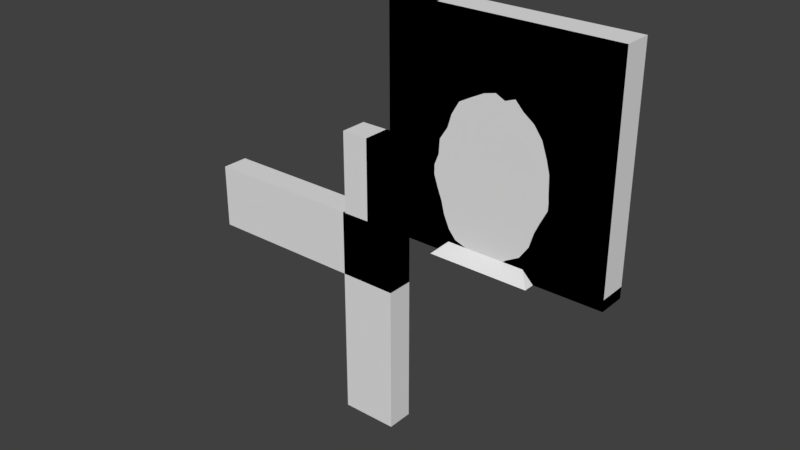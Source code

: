 # Source: zom_int_flesh_basement_wall_4m_hole.blend  (saved by Blender 2.79.0; exported with 4.5.12 LTS)
import bpy
from mathutils import Matrix  # noqa: F401  (used for matrix-valued properties, if any)

bpy.ops.wm.read_factory_settings(use_empty=True)
scene = bpy.context.scene
scene.name = 'Scene'

# ---- collections
col_collection_1 = bpy.data.collections.new('Collection 1'); scene.collection.children.link(col_collection_1)

# ---- materials (node trees are filled in below, after node groups)
mat_mtl_concrete = bpy.data.materials.new('mtl_concrete')
mat_mtl_concrete.alpha_threshold = 0.0
mat_mtl_concrete.use_transparent_shadow = False
mat_mtl_concrete.roughness = 0.5
mat_mtl_heavybeam = bpy.data.materials.new('mtl_heavybeam')
mat_mtl_heavybeam.alpha_threshold = 0.0
mat_mtl_heavybeam.use_transparent_shadow = False
mat_mtl_heavybeam.roughness = 0.5
mat_mtl_cobble = bpy.data.materials.new('mtl_cobble')
mat_mtl_cobble.alpha_threshold = 0.0
mat_mtl_cobble.use_transparent_shadow = False
mat_mtl_cobble.roughness = 0.5

# ---- material node trees

# ---- world
world_world = bpy.data.worlds.new('World'); scene.world = world_world
world_world.color = (0.05088, 0.05088, 0.05088)
world_world.use_sun_shadow = False
world_world.sun_shadow_jitter_overblur = 0.0
world_world.cycles.sampling_method = 'MANUAL'

# ---- meshes
me_c_beam_002 = bpy.data.meshes.new('c_beam_002')
me_c_beam_002.from_pydata([(2.235e-08, 3.725e-08, 0.0), (2.235e-08, 3.725e-08, 4.0), (2.235e-08, 0.2, 0.0), (2.235e-08, 0.2, 4.0), (0.1, 3.725e-08, 0.0), (0.1, 3.725e-08, 4.0), (0.1, 0.2, 0.0), (0.1, 0.2, 4.0)], [], [(0, 1, 3, 2), (2, 3, 7, 6), (6, 7, 5, 4), (4, 5, 1, 0), (2, 6, 4, 0), (7, 3, 1, 5)])
me_c_beam_002.use_remesh_preserve_volume = False
me_c_beam_002.use_remesh_preserve_attributes = False
me_c_beam_002.use_mirror_vertex_groups = False
me_c_beam_002.update()
me_c_beam_001 = bpy.data.meshes.new('c_beam_001')
me_c_beam_001.from_pydata([(2.235e-08, 3.725e-08, 0.0), (2.235e-08, 3.725e-08, 4.0), (2.235e-08, 0.2, 0.0), (2.235e-08, 0.2, 4.0), (0.09, 3.725e-08, 0.0), (0.09, 3.725e-08, 4.0), (0.09, 0.2, 0.0), (0.09, 0.2, 4.0)], [], [(0, 1, 3, 2), (2, 3, 7, 6), (6, 7, 5, 4), (4, 5, 1, 0), (2, 6, 4, 0), (7, 3, 1, 5)])
me_c_beam_001.use_remesh_preserve_volume = False
me_c_beam_001.use_remesh_preserve_attributes = False
me_c_beam_001.use_mirror_vertex_groups = False
me_c_beam_001.update()
me_c_ramp = bpy.data.meshes.new('c_ramp')
me_c_ramp.from_pydata([(1.0, -0.2, 1.192e-07), (1.2, 0.0, 0.2), (1.0, 0.7, 1.192e-07), (1.2, 0.5, 0.2), (2.8, -0.2, 1.192e-07), (2.6, 0.0, 0.2), (2.8, 0.7, 1.192e-07), (2.6, 0.5, 0.2)], [], [(0, 1, 3, 2), (2, 3, 7, 6), (6, 7, 5, 4), (4, 5, 1, 0), (2, 6, 4, 0), (7, 3, 1, 5)])
me_c_ramp.use_remesh_preserve_volume = False
me_c_ramp.use_remesh_preserve_attributes = False
me_c_ramp.use_mirror_vertex_groups = False
me_c_ramp.update()
me_c_box_008 = bpy.data.meshes.new('c_box_008')
me_c_box_008.from_pydata([(2.98e-08, 0.0, 3.725e-08), (2.98e-08, 0.0, 1.5), (2.98e-08, 0.5, 3.725e-08), (2.98e-08, 0.5, 1.5), (0.5, 0.0, 3.725e-08), (0.5, 0.0, 1.5), (0.5, 0.5, 3.725e-08), (0.5, 0.5, 1.5)], [], [(0, 1, 3, 2), (2, 3, 7, 6), (6, 7, 5, 4), (4, 5, 1, 0), (2, 6, 4, 0), (7, 3, 1, 5)])
me_c_box_008.use_remesh_preserve_volume = False
me_c_box_008.use_remesh_preserve_attributes = False
me_c_box_008.use_mirror_vertex_groups = False
me_c_box_008.update()
me_c_box_007 = bpy.data.meshes.new('c_box_007')
me_c_box_007.from_pydata([(-1.0, 0.0, 3.725e-08), (-1.0, 0.0, 1.5), (-1.0, 0.5, 3.725e-08), (-1.0, 0.5, 1.5), (0.0, 0.0, 3.725e-08), (0.0, 0.0, 1.5), (0.0, 0.5, 3.725e-08), (0.0, 0.5, 1.5)], [], [(0, 1, 3, 2), (2, 3, 7, 6), (6, 7, 5, 4), (4, 5, 1, 0), (2, 6, 4, 0), (7, 3, 1, 5)])
me_c_box_007.use_remesh_preserve_volume = False
me_c_box_007.use_remesh_preserve_attributes = False
me_c_box_007.use_mirror_vertex_groups = False
me_c_box_007.update()
me_c_box_006 = bpy.data.meshes.new('c_box_006')
me_c_box_006.from_pydata([(-0.5, 0.0, 3.725e-08), (-0.5, 0.0, 1.5), (-0.5, 0.5, 3.725e-08), (-0.5, 0.5, 1.5), (0.0, 0.0, 3.725e-08), (0.0, 0.0, 1.5), (0.0, 0.5, 3.725e-08), (0.0, 0.5, 1.5)], [], [(0, 1, 3, 2), (2, 3, 7, 6), (6, 7, 5, 4), (4, 5, 1, 0), (2, 6, 4, 0), (7, 3, 1, 5)])
me_c_box_006.use_remesh_preserve_volume = False
me_c_box_006.use_remesh_preserve_attributes = False
me_c_box_006.use_mirror_vertex_groups = False
me_c_box_006.update()
me_c_box_005 = bpy.data.meshes.new('c_box_005')
me_c_box_005.from_pydata([(2.235e-08, 0.0, 3.725e-08), (2.235e-08, 0.0, 1.5), (2.235e-08, 0.5, 3.725e-08), (2.235e-08, 0.5, 1.5), (0.5, 0.0, 3.725e-08), (0.5, 0.0, 1.5), (0.5, 0.5, 3.725e-08), (0.5, 0.5, 1.5)], [], [(0, 1, 3, 2), (2, 3, 7, 6), (6, 7, 5, 4), (4, 5, 1, 0), (2, 6, 4, 0), (7, 3, 1, 5)])
me_c_box_005.use_remesh_preserve_volume = False
me_c_box_005.use_remesh_preserve_attributes = False
me_c_box_005.use_mirror_vertex_groups = False
me_c_box_005.update()
me_c_box_002 = bpy.data.meshes.new('c_box_002')
me_c_box_002.from_pydata([(0.0, 0.0, 1.192e-07), (0.0, 0.0, 0.2), (0.0, 0.5, 1.192e-07), (0.0, 0.5, 0.2), (4.0, 0.0, 1.192e-07), (4.0, 0.0, 0.2), (4.0, 0.5, 1.192e-07), (4.0, 0.5, 0.2)], [], [(0, 1, 3, 2), (2, 3, 7, 6), (6, 7, 5, 4), (4, 5, 1, 0), (2, 6, 4, 0), (7, 3, 1, 5)])
me_c_box_002.use_remesh_preserve_volume = False
me_c_box_002.use_remesh_preserve_attributes = False
me_c_box_002.use_mirror_vertex_groups = False
me_c_box_002.update()
me_c_box_003 = bpy.data.meshes.new('c_box_003')
me_c_box_003.from_pydata([(-4.0, 0.0, -1.2), (-4.0, 0.0, 0.0), (-4.0, 0.5, -1.2), (-4.0, 0.5, 0.0), (-1.788e-07, 0.0, -1.2), (-1.788e-07, 0.0, 0.0), (-1.788e-07, 0.5, -1.2), (-1.788e-07, 0.5, 0.0)], [], [(0, 1, 3, 2), (2, 3, 7, 6), (6, 7, 5, 4), (4, 5, 1, 0), (2, 6, 4, 0), (7, 3, 1, 5)])
me_c_box_003.use_remesh_preserve_volume = False
me_c_box_003.use_remesh_preserve_attributes = False
me_c_box_003.use_mirror_vertex_groups = False
me_c_box_003.update()
me_c_box_004 = bpy.data.meshes.new('c_box_004')
me_c_box_004.from_pydata([(-1.05, 0.0, -4.0), (-1.05, 0.0, 9.686e-08), (-1.05, 0.5, -4.0), (-1.05, 0.5, 9.686e-08), (-1.788e-07, 0.0, -4.0), (-1.788e-07, 0.0, 9.686e-08), (-1.788e-07, 0.5, -4.0), (-1.788e-07, 0.5, 9.686e-08)], [], [(0, 1, 3, 2), (2, 3, 7, 6), (6, 7, 5, 4), (4, 5, 1, 0), (2, 6, 4, 0), (7, 3, 1, 5)])
me_c_box_004.use_remesh_preserve_volume = False
me_c_box_004.use_remesh_preserve_attributes = False
me_c_box_004.use_mirror_vertex_groups = False
me_c_box_004.update()
me_c_box_001 = bpy.data.meshes.new('c_box_001')
me_c_box_001.from_pydata([(2.235e-08, 0.0, 3.725e-08), (2.235e-08, 0.0, 4.0), (2.235e-08, 0.5, 3.725e-08), (2.235e-08, 0.5, 4.0), (0.9, 0.0, 3.725e-08), (0.9, 0.0, 4.0), (0.9, 0.5, 3.725e-08), (0.9, 0.5, 4.0)], [], [(0, 1, 3, 2), (2, 3, 7, 6), (6, 7, 5, 4), (4, 5, 1, 0), (2, 6, 4, 0), (7, 3, 1, 5)])
me_c_box_001.use_remesh_preserve_volume = False
me_c_box_001.use_remesh_preserve_attributes = False
me_c_box_001.use_mirror_vertex_groups = False
me_c_box_001.update()
me_g_wall_concrete = bpy.data.meshes.new('g_wall_concrete')
me_g_wall_concrete.from_pydata([(1.065, 0.01999, 0.8765), (0.9888, 0.02, 1.074), (1.796, 0.01998, 0.1795), (1.562, 0.01998, 0.2113), (2.957, 0.01997, 1.419), (2.951, 0.01997, 1.296), (2.841, 0.1341, 1.165), (1.344, 0.02, 0.2868), (1.223, 0.02, 0.43), (1.123, 0.01998, 0.6553), (2.947, 0.01997, 1.574), (0.9946, 0.01999, 1.621), (0.8916, 0.02, 1.364), (1.908, 0.01997, 0.0932), (2.286, 0.01998, 0.2627), (2.156, 0.01997, 0.1587), (2.667, 0.01997, 0.6103), (2.748, 0.01995, 0.8742), (2.512, 0.01995, 0.3878), (1.153, 0.02001, 2.105), (2.938, 0.01997, 1.857), (2.881, 0.01997, 2.074), (1.014, 0.02, 1.887), (1.225, 0.02001, 2.341), (2.787, 0.01997, 2.343), (2.642, 0.01997, 2.541), (1.354, 0.02002, 2.559), (1.543, 0.02002, 2.664), (2.454, 0.01995, 2.678), (1.787, 0.02002, 2.788), (1.983, 0.02003, 2.837), (2.319, 0.01996, 2.82), (2.147, 0.02, 2.76), (1.055, 0.48, 0.8526), (0.9939, 0.48, 1.063), (1.791, 0.48, 0.1692), (1.556, 0.48, 0.1981), (2.952, 0.48, 1.496), (2.942, 0.48, 1.285), (2.845, 0.3659, 1.175), (1.357, 0.48, 0.2846), (1.22, 0.48, 0.4193), (1.138, 0.48, 0.6721), (2.946, 0.48, 1.601), (0.9807, 0.48, 1.625), (0.891, 0.48, 1.38), (1.918, 0.48, 0.1054), (2.3, 0.48, 0.2688), (2.146, 0.48, 0.1649), (2.66, 0.48, 0.617), (2.77, 0.48, 0.8748), (2.525, 0.48, 0.365), (1.147, 0.48, 2.095), (2.936, 0.48, 1.861), (2.88, 0.48, 2.047), (1.021, 0.48, 1.864), (1.233, 0.48, 2.385), (2.79, 0.48, 2.332), (2.635, 0.48, 2.543), (1.364, 0.48, 2.548), (1.547, 0.48, 2.673), (2.457, 0.48, 2.698), (1.77, 0.48, 2.767), (1.987, 0.48, 2.835), (2.335, 0.48, 2.784), (2.15, 0.48, 2.788), (2.828, 0.01997, 1.052), (2.83, 0.48, 1.071)], [], [(50, 17, 66, 67), (37, 4, 10, 43), (34, 1, 0, 33), (45, 12, 1, 34), (44, 11, 12, 45), (35, 2, 13, 46), (36, 3, 2, 35), (46, 13, 15, 48), (47, 14, 18, 51), (53, 20, 21, 54), (21, 24, 57, 54), (58, 25, 28, 61), (61, 28, 31, 64), (30, 29, 62, 63), (64, 31, 32, 65), (65, 32, 30, 63), (62, 29, 27, 60), (60, 27, 26, 59), (24, 25, 58, 57), (59, 26, 23, 56), (22, 11, 44, 55), (39, 5, 38), (41, 8, 7, 40), (42, 9, 8, 41), (52, 19, 22, 55), (56, 23, 19, 52), (49, 16, 17, 50), (51, 18, 16, 49), (48, 15, 14, 47), (40, 7, 3, 36), (38, 5, 4, 37), (10, 20, 53, 43), (33, 0, 9, 42), (39, 38, 67), (6, 67, 66), (39, 6, 5), (6, 66, 5), (6, 39, 67)])
_uv = me_g_wall_concrete.uv_layers.new(name='UVMap')
_uv.uv.foreach_set('vector', [0.74, 0.9374, 0.51, 0.9371, 0.51, 1.026, 0.74, 1.036, 0.74, 0.2482, 0.51, 0.2094, 0.51, 0.2869, 0.74, 0.3003, 0.74, 0.03141, 0.51, 0.03678, 0.51, -0.06174, 0.74, -0.07371, 0.74, 0.1898, 0.51, 0.1821, 0.51, 0.03678, 0.74, 0.03141, 0.74, 0.3125, 0.51, 0.3105, 0.51, 0.1821, 0.74, 0.1898, 0.3955, 0.74, 0.398, 0.51, 0.4538, 0.51, 0.459, 0.74, 0.2782, 0.74, 0.2812, 0.51, 0.398, 0.51, 0.3955, 0.74, 0.459, 0.74, 0.4538, 0.51, 0.578, 0.51, 0.5729, 0.74, 0.6499, 0.74, 0.6428, 0.51, 0.7559, 0.51, 0.7624, 0.74, 0.74, 0.4305, 0.51, 0.4285, 0.51, 0.5369, 0.74, 0.5233, 0.51, 0.5369, 0.51, 0.6715, 0.74, 0.6662, 0.74, 0.5233, 0.8177, 0.74, 0.8209, 0.51, 0.727, 0.51, 0.7284, 0.74, 0.7284, 0.74, 0.727, 0.51, 0.6595, 0.51, 0.6674, 0.74, 0.4913, 0.51, 0.3933, 0.51, 0.385, 0.74, 0.4936, 0.74, 0.6674, 0.74, 0.6595, 0.51, 0.5736, 0.51, 0.5749, 0.74, 0.5749, 0.74, 0.5736, 0.51, 0.4913, 0.51, 0.4936, 0.74, 0.385, 0.74, 0.3933, 0.51, 0.2713, 0.51, 0.2734, 0.74, 0.2734, 0.74, 0.2713, 0.51, 0.1771, 0.51, 0.182, 0.74, 0.51, 0.6715, 0.51, 0.7704, 0.74, 0.7714, 0.74, 0.6662, 0.74, 0.7739, 0.51, 0.7793, 0.51, 0.6704, 0.74, 0.6925, 0.51, 0.4435, 0.51, 0.3105, 0.74, 0.3125, 0.74, 0.4319, 0.6829, 0.08773, 0.51, 0.148, 0.74, 0.1423, 0.74, 0.7097, 0.51, 0.715, 0.51, 0.6434, 0.74, 0.6423, 0.74, 0.836, 0.51, 0.8276, 0.51, 0.715, 0.74, 0.7097, 0.74, 0.5473, 0.51, 0.5526, 0.51, 0.4435, 0.74, 0.4319, 0.74, 0.6925, 0.51, 0.6704, 0.51, 0.5526, 0.74, 0.5473, 0.74, 0.8085, 0.51, 0.8052, 0.51, 0.9371, 0.74, 0.9374, 0.74, 0.6825, 0.51, 0.6939, 0.51, 0.8052, 0.74, 0.8085, 0.5729, 0.74, 0.578, 0.51, 0.6428, 0.51, 0.6499, 0.74, 0.1784, 0.74, 0.172, 0.51, 0.2812, 0.51, 0.2782, 0.74, 0.74, 0.1423, 0.51, 0.148, 0.51, 0.2094, 0.74, 0.2482, 0.51, 0.2869, 0.51, 0.4285, 0.74, 0.4305, 0.74, 0.3003, 0.74, 0.9263, 0.51, 0.9383, 0.51, 0.8276, 0.74, 0.836, 0.6829, 0.08773, 0.74, 0.1423, 0.74, 0.03573, 0.5671, 0.08274, 0.74, 0.03573, 0.51, 0.02591, 0.6829, 0.08773, 0.5671, 0.08274, 0.51, 0.148, 0.5671, 0.08274, 0.51, 0.02591, 0.51, 0.148, 0.5671, 0.08274, 0.6829, 0.08773, 0.74, 0.03573])
me_g_wall_concrete.materials.append(mat_mtl_concrete)
me_g_wall_concrete.use_remesh_preserve_volume = False
me_g_wall_concrete.use_remesh_preserve_attributes = False
me_g_wall_concrete.use_mirror_vertex_groups = False
me_g_wall_concrete.update()
me_co_culling = bpy.data.meshes.new('co_culling')
me_co_culling.from_pydata([(2.235e-08, 0.0, 3.725e-08), (2.235e-08, 0.0, 4.0), (2.235e-08, 0.5, 3.725e-08), (2.235e-08, 0.5, 4.0), (4.0, 0.0, 3.725e-08), (4.0, 0.0, 4.0), (4.0, 0.5, 3.725e-08), (4.0, 0.5, 4.0)], [], [(0, 1, 3, 2), (2, 3, 7, 6), (6, 7, 5, 4), (4, 5, 1, 0), (2, 6, 4, 0), (7, 3, 1, 5)])
me_co_culling.use_remesh_preserve_volume = False
me_co_culling.use_remesh_preserve_attributes = False
me_co_culling.use_mirror_vertex_groups = False
me_co_culling.update()
me_g_beams = bpy.data.meshes.new('g_beams')
me_g_beams.from_pydata([(0.89, 0.35, 2.2), (0.99, 0.35, 0.6), (0.99, 0.35, 2.2), (0.89, 0.35, 0.6), (0.89, 0.15, 2.2), (0.99, 0.15, 0.6), (0.99, 0.15, 2.2), (0.89, 0.15, 0.6), (0.99, 0.15, 2.2), (0.99, 0.35, 0.6), (0.99, 0.35, 2.2), (0.99, 0.15, 0.6), (2.85, 0.35, 2.5), (2.85, 0.35, 2.5), (2.95, 0.35, 0.9), (2.95, 0.35, 2.5), (2.85, 0.35, 0.9), (2.85, 0.15, 2.5), (2.85, 0.35, 0.9), (2.85, 0.15, 2.5), (2.95, 0.15, 0.9), (2.95, 0.15, 2.5), (2.85, 0.15, 0.9), (2.95, 0.15, 2.5), (2.95, 0.35, 0.9), (2.95, 0.35, 2.5), (2.95, 0.15, 0.9), (2.85, 0.15, 0.9), (2.25, 0.15, 0.2773), (2.35, 0.15, 0.3621), (1.502, 0.35, 0.2642), (2.25, 0.35, 0.2773), (1.48, 0.35, 0.2541), (2.35, 0.35, 0.3621), (1.502, 0.15, 0.2642), (2.35, 0.35, 0.3621), (1.48, 0.15, 0.2541), (2.35, 0.15, 0.3621), (1.502, 0.35, 0.2642), (2.25, 0.35, 0.2773), (1.502, 0.15, 0.2642), (2.25, 0.15, 0.2773), (1.55, 0.35, 0.2284), (1.55, 0.15, 0.2284), (1.55, 0.15, 0.2284), (1.55, 0.15, 0.2284), (1.45, 0.15, 0.3081), (1.45, 0.35, 0.3081), (1.55, 0.35, 0.2284), (1.55, 0.35, 0.2284), (1.45, 0.15, 0.3081), (1.45, 0.35, 0.3081), (2.29, 0.35, 0.3), (2.29, 0.15, 0.3), (1.48, 0.15, 0.2541), (1.502, 0.15, 0.2642), (1.48, 0.35, 0.2541), (1.502, 0.35, 0.2642), (1.45, 0.15, 0.3081), (1.45, 0.35, 0.3081), (1.48, 0.15, 0.2541), (1.48, 0.35, 0.2541), (2.35, 0.35, 0.3621), (2.35, 0.15, 0.3621), (2.29, 0.35, 0.3), (2.29, 0.15, 0.3), (2.25, 0.15, 0.2773), (2.25, 0.35, 0.2773), (2.29, 0.35, 0.3), (2.29, 0.15, 0.3), (1.55, 0.15, 0.08934), (2.35, 0.35, 0.08934), (1.45, 0.15, 0.08934), (1.45, 0.15, 0.08934), (2.25, 0.15, 0.08934), (2.35, 0.15, 0.08934), (1.45, 0.35, 0.08934), (2.35, 0.35, 0.08934), (1.55, 0.15, 0.08934), (1.55, 0.35, 0.08934), (2.25, 0.35, 0.08934), (1.45, 0.35, 0.08934), (2.25, 0.35, 0.08934), (2.25, 0.15, 0.08934), (1.55, 0.35, 0.08934), (2.35, 0.15, 0.08934), (1.55, 0.15, 2.574), (1.45, 0.15, 2.489), (2.298, 0.35, 2.687), (1.55, 0.35, 2.574), (2.32, 0.35, 2.697), (1.45, 0.35, 2.489), (2.298, 0.15, 2.687), (1.45, 0.35, 2.489), (2.32, 0.15, 2.697), (1.45, 0.15, 2.489), (2.298, 0.35, 2.687), (1.55, 0.35, 2.574), (2.298, 0.15, 2.687), (1.55, 0.15, 2.574), (2.25, 0.35, 2.723), (2.25, 0.15, 2.723), (2.25, 0.15, 2.723), (2.25, 0.15, 2.723), (2.35, 0.15, 2.643), (2.35, 0.35, 2.643), (2.25, 0.35, 2.723), (2.25, 0.35, 2.723), (2.35, 0.15, 2.643), (2.35, 0.35, 2.643), (1.51, 0.35, 2.551), (1.51, 0.15, 2.551), (2.32, 0.15, 2.697), (2.298, 0.15, 2.687), (2.32, 0.35, 2.697), (2.298, 0.35, 2.687), (2.35, 0.15, 2.643), (2.35, 0.35, 2.643), (2.32, 0.15, 2.697), (2.32, 0.35, 2.697), (1.45, 0.35, 2.489), (1.45, 0.15, 2.489), (1.51, 0.35, 2.551), (1.51, 0.15, 2.551), (1.55, 0.15, 2.574), (1.55, 0.35, 2.574), (1.51, 0.35, 2.551), (1.51, 0.15, 2.551), (2.25, 0.15, 2.862), (1.45, 0.35, 2.762), (2.35, 0.15, 2.862), (2.35, 0.15, 2.862), (1.55, 0.15, 2.762), (1.45, 0.15, 2.762), (2.35, 0.35, 2.862), (1.45, 0.35, 2.762), (2.25, 0.15, 2.862), (2.25, 0.35, 2.862), (1.55, 0.35, 2.762), (2.35, 0.35, 2.862), (1.55, 0.35, 2.762), (1.55, 0.15, 2.762), (2.25, 0.35, 2.862), (1.45, 0.15, 2.762)], [], [(3, 0, 2, 1), (7, 5, 6, 4), (9, 10, 8, 11), (16, 27, 17, 13), (18, 12, 15, 14), (22, 20, 21, 19), (24, 25, 23, 26), (37, 53, 28, 74, 75), (31, 52, 33, 77, 82), (35, 29, 85, 71), (50, 51, 76, 73), (61, 59, 58, 60), (42, 38, 40, 43), (32, 36, 34, 30), (47, 56, 57, 48, 79, 81), (49, 45, 78, 84), (44, 55, 54, 46, 72, 70), (62, 64, 65, 63), (41, 39, 80, 83), (69, 68, 67, 66), (95, 111, 86, 132, 133), (89, 110, 91, 135, 140), (93, 87, 143, 129), (108, 109, 134, 131), (119, 117, 116, 118), (100, 96, 98, 101), (90, 94, 92, 88), (105, 114, 115, 106, 137, 139), (107, 103, 136, 142), (102, 113, 112, 104, 130, 128), (120, 122, 123, 121), (99, 97, 138, 141), (127, 126, 125, 124)])
_uv = me_g_beams.uv_layers.new(name='UVMap')
_uv.uv.foreach_set('vector', [0.625, 0.0, 0.625, 1.0, 0.5, 1.0, 0.5, 0.0, 0.125, 0.0, 0.25, 0.0, 0.25, 1.0, 0.125, 1.0, 0.5, 0.0, 0.5, 1.0, 0.25, 1.0, 0.25, 0.0, 0.0, 0.0, 0.2461, 0.0, 0.2461, 0.7207, 0.0, 0.7207, 0.125, 0.0, 0.125, 0.7207, 0.0, 0.7207, 0.0, 0.0, 0.0, 0.0, 0.125, 0.0, 0.125, 0.7207, 0.0, 0.7207, 0.2461, 0.0, 0.2461, 0.7207, 0.0, 0.7207, 0.0, 0.0, 1.0, 0.3418, 0.8477, 0.2637, 0.75, 0.2344, 0.75, 0.0, 1.0, 0.0, 0.5, 0.2344, 0.4023, 0.2637, 0.25, 0.3418, 0.25, 0.0, 0.5, 0.0, 0.4961, 0.375, 0.25, 0.375, 0.25, 0.0, 0.4961, 0.0, 0.25, 0.1367, 0.0, 0.1367, 0.0, 0.0, 0.25, 0.0, 1.0, 0.05469, 1.0, 0.09375, 0.75, 0.09375, 0.75, 0.05469, 1.0, 0.09375, 1.0, 0.1309, 0.75, 0.1309, 0.75, 0.09375, 1.0, 0.1738, 0.75, 0.1738, 0.75, 0.1582, 1.0, 0.1582, 0.75, 0.2734, 0.6758, 0.2051, 0.6211, 0.2188, 0.5, 0.1738, 0.5, 0.0, 0.75, 0.0, 0.25, 0.08594, 0.0, 0.08594, 0.0, 0.0, 0.25, 0.0, 1.0, 0.1738, 0.8789, 0.2188, 0.8242, 0.2051, 0.75, 0.2734, 0.75, 0.0, 1.0, 0.0, 1.0, 0.0, 1.0, 0.05469, 0.75, 0.05469, 0.75, 0.0, 0.25, 0.375, 0.25, 0.0, 0.4961, 0.0, 0.4961, 0.375, 0.75, 0.1309, 1.0, 0.1309, 1.0, 0.1582, 0.75, 0.1582, 1.0, 0.3418, 0.8477, 0.2637, 0.75, 0.2344, 0.75, 0.0, 1.0, 0.0, 0.5, 0.2344, 0.4023, 0.2637, 0.25, 0.3418, 0.25, 0.0, 0.5, 0.0, 0.4961, 0.375, 0.25, 0.375, 0.25, 0.0, 0.4961, 0.0, 0.25, 0.1367, 0.0, 0.1367, 0.0, 0.0, 0.25, 0.0, 1.0, 0.05469, 1.0, 0.09375, 0.75, 0.09375, 0.75, 0.05469, 1.0, 0.09375, 1.0, 0.1309, 0.75, 0.1309, 0.75, 0.09375, 1.0, 0.1738, 0.75, 0.1738, 0.75, 0.1582, 1.0, 0.1582, 0.75, 0.2734, 0.6758, 0.2051, 0.6211, 0.2188, 0.5, 0.1738, 0.5, 0.0, 0.75, 0.0, 0.25, 0.08594, 0.0, 0.08594, 0.0, 0.0, 0.25, 0.0, 1.0, 0.1738, 0.8789, 0.2188, 0.8242, 0.2051, 0.75, 0.2734, 0.75, 0.0, 1.0, 0.0, 1.0, 0.0, 1.0, 0.05469, 0.75, 0.05469, 0.75, 0.0, 0.25, 0.375, 0.25, 0.0, 0.4961, 0.0, 0.4961, 0.375, 0.75, 0.1309, 1.0, 0.1309, 1.0, 0.1582, 0.75, 0.1582])
me_g_beams.materials.append(mat_mtl_heavybeam)
me_g_beams.use_remesh_preserve_volume = False
me_g_beams.use_remesh_preserve_attributes = False
me_g_beams.use_mirror_vertex_groups = False
me_g_beams.update()
me_g_wall_cobble = bpy.data.meshes.new('g_wall_cobble')
me_g_wall_cobble.from_pydata([(0.0, 0.0, 4.0), (4.0, 0.0, 4.0), (4.0, 0.0, 0.0), (0.0, 0.0, 0.0), (0.0, 0.5, 4.0), (4.0, 0.5, 4.0), (4.0, 0.5, 0.0), (0.0, 0.5, 0.0), (1.065, 0.01999, 0.8765), (1.047, 0.0, 0.8714), (0.9888, 0.02, 1.074), (0.9698, 0.0, 1.067), (1.796, 0.01998, 0.1795), (1.788, 0.0, 0.1609), (1.562, 0.01998, 0.2113), (1.558, 0.0, 0.1924), (2.978, 0.0, 1.41), (2.957, 0.01997, 1.419), (2.951, 0.01997, 1.296), (2.972, 0.0, 1.293), (2.846, 0.0, 1.042), (1.344, 0.02, 0.2868), (1.332, 0.0, 0.2697), (1.206, 0.0, 0.4197), (1.223, 0.02, 0.43), (1.103, 0.0, 0.6479), (1.123, 0.01998, 0.6553), (2.967, 0.0, 1.574), (2.947, 0.01997, 1.574), (0.9946, 0.01999, 1.621), (0.9761, 0.0, 1.634), (0.869, 0.0, 1.368), (0.8916, 0.02, 1.364), (1.903, 0.0, 0.07079), (1.908, 0.01997, 0.0932), (2.286, 0.01998, 0.2627), (2.296, 0.0, 0.2458), (2.166, 0.0, 0.1402), (2.156, 0.01997, 0.1587), (2.667, 0.01997, 0.6103), (2.685, 0.0, 0.6012), (2.766, 0.0, 0.8671), (2.748, 0.01995, 0.8742), (2.525, 0.0, 0.3735), (2.512, 0.01995, 0.3878), (1.153, 0.02001, 2.105), (1.135, 0.0, 2.114), (2.958, 0.0, 1.86), (2.938, 0.01997, 1.857), (2.9, 0.0, 2.081), (2.881, 0.01997, 2.074), (0.9938, 0.0, 1.894), (1.014, 0.02, 1.887), (1.225, 0.02001, 2.341), (1.206, 0.0, 2.347), (2.805, 0.0, 2.353), (2.787, 0.01997, 2.343), (2.656, 0.0, 2.555), (2.642, 0.01997, 2.541), (1.354, 0.02002, 2.559), (1.339, 0.0, 2.574), (1.543, 0.02002, 2.664), (1.533, 0.0, 2.681), (2.467, 0.0, 2.693), (2.454, 0.01995, 2.678), (1.787, 0.02002, 2.788), (1.78, 0.0, 2.808), (1.983, 0.02003, 2.837), (1.984, 0.0, 2.859), (2.324, 0.0, 2.845), (2.319, 0.01996, 2.82), (2.148, 0.0, 2.78), (2.147, 0.02, 2.76), (1.035, 0.5, 0.8445), (1.055, 0.48, 0.8526), (0.975, 0.5, 1.057), (0.9939, 0.48, 1.063), (1.785, 0.5, 0.1493), (1.791, 0.48, 0.1692), (1.551, 0.5, 0.1781), (1.556, 0.48, 0.1981), (2.952, 0.48, 1.496), (2.974, 0.5, 1.479), (2.964, 0.5, 1.284), (2.942, 0.48, 1.285), (2.849, 0.5, 1.065), (1.346, 0.5, 0.2676), (1.357, 0.48, 0.2846), (1.22, 0.48, 0.4193), (1.203, 0.5, 0.408), (1.138, 0.48, 0.6721), (1.121, 0.5, 0.6655), (2.946, 0.48, 1.601), (2.965, 0.5, 1.602), (0.9633, 0.5, 1.646), (0.9807, 0.48, 1.625), (0.891, 0.48, 1.38), (0.8684, 0.5, 1.385), (1.918, 0.48, 0.1054), (1.916, 0.5, 0.08475), (2.31, 0.5, 0.2513), (2.3, 0.48, 0.2688), (2.146, 0.48, 0.1649), (2.154, 0.5, 0.1467), (2.678, 0.5, 0.6086), (2.66, 0.48, 0.617), (2.77, 0.48, 0.8748), (2.79, 0.5, 0.868), (2.525, 0.48, 0.365), (2.54, 0.5, 0.3484), (1.128, 0.5, 2.102), (1.147, 0.48, 2.095), (2.955, 0.5, 1.865), (2.936, 0.48, 1.861), (2.88, 0.48, 2.047), (2.899, 0.5, 2.051), (1.021, 0.48, 1.864), (1.002, 0.5, 1.869), (1.215, 0.5, 2.396), (1.233, 0.48, 2.385), (2.79, 0.48, 2.332), (2.808, 0.5, 2.341), (2.635, 0.48, 2.543), (2.65, 0.5, 2.557), (1.351, 0.5, 2.562), (1.364, 0.48, 2.548), (1.537, 0.5, 2.691), (1.547, 0.48, 2.673), (2.457, 0.48, 2.698), (2.469, 0.5, 2.714), (1.762, 0.5, 2.784), (1.77, 0.48, 2.767), (1.987, 0.48, 2.835), (1.987, 0.5, 2.856), (2.335, 0.48, 2.784), (2.342, 0.5, 2.802), (2.153, 0.5, 2.81), (2.15, 0.48, 2.788), (2.828, 0.01997, 1.052), (2.83, 0.48, 1.071)], [], [(2, 16, 19, 20, 41, 40, 43, 36, 37, 33, 13, 15, 22, 23, 25, 9, 11, 31, 0, 3), (0, 31, 30, 51, 46, 54, 60, 62, 66, 68, 71, 69, 63, 57, 55, 49, 47, 27, 16, 2, 1), (4, 5, 6, 82, 93, 112, 115, 121, 123, 129, 135, 136, 133, 130, 126, 124, 118, 110, 117, 94, 97), (26, 8, 9, 25), (8, 10, 11, 9), (34, 12, 13, 33), (12, 14, 15, 13), (17, 18, 19, 16), (20, 19, 18, 138), (14, 21, 22, 15), (24, 26, 25, 23), (21, 24, 23, 22), (28, 17, 16, 27), (32, 29, 30, 31), (38, 34, 33, 37), (44, 35, 36, 43), (35, 38, 37, 36), (42, 39, 40, 41), (138, 42, 41, 20), (39, 44, 43, 40), (10, 32, 31, 11), (52, 45, 46, 51), (48, 28, 27, 47), (50, 48, 47, 49), (29, 52, 51, 30), (45, 53, 54, 46), (56, 50, 49, 55), (58, 56, 55, 57), (53, 59, 60, 54), (59, 61, 62, 60), (64, 58, 57, 63), (70, 64, 63, 69), (61, 65, 66, 62), (65, 67, 68, 66), (72, 70, 69, 71), (67, 72, 71, 68), (75, 73, 91, 89, 86, 79, 77, 99, 103, 100, 109, 104, 107, 85, 83, 82, 6, 7, 4, 97), (91, 73, 74, 90), (76, 74, 73, 75), (99, 77, 78, 98), (77, 79, 80, 78), (82, 83, 84, 81), (83, 85, 139, 84), (79, 86, 87, 80), (89, 91, 90, 88), (86, 89, 88, 87), (93, 82, 81, 92), (97, 94, 95, 96), (75, 97, 96, 76), (103, 99, 98, 102), (109, 100, 101, 108), (100, 103, 102, 101), (107, 104, 105, 106), (85, 107, 106, 139), (108, 105, 104, 109), (117, 110, 111, 116), (115, 112, 113, 114), (112, 93, 92, 113), (94, 117, 116, 95), (110, 118, 119, 111), (121, 115, 114, 120), (123, 121, 120, 122), (118, 124, 125, 119), (124, 126, 127, 125), (129, 123, 122, 128), (135, 129, 128, 134), (126, 130, 131, 127), (133, 136, 137, 132), (130, 133, 132, 131), (136, 135, 134, 137)])
_uv = me_g_wall_cobble.uv_layers.new(name='UVMap')
_uv.uv.foreach_set('vector', [0.5, 0.5, -0.01125, 1.205, -0.0141, 1.146, -0.07723, 1.021, -0.1171, 0.9335, -0.1574, 0.8006, -0.2375, 0.6868, -0.3519, 0.6229, -0.4172, 0.5701, -0.5486, 0.5354, -0.606, 0.5804, -0.721, 0.5962, -0.8341, 0.6349, -0.897, 0.7099, -0.9483, 0.824, -0.9766, 0.9357, -1.015, 1.034, -1.066, 1.184, -1.5, 2.5, -1.5, 0.5, 0.5, 0.5, 0.9345, -0.8159, 0.9881, -0.6828, 0.9969, -0.5528, 1.067, -0.4429, 1.103, -0.3266, 1.17, -0.213, 1.267, -0.1594, 1.39, -0.09603, 1.492, -0.07073, 1.574, -0.11, 1.662, -0.07768, 1.734, -0.1537, 1.828, -0.2225, 1.903, -0.3236, 1.95, -0.4596, 1.979, -0.5702, 1.983, -0.7132, 1.989, -0.7949, 2.5, -1.5, 2.5, 0.5, 0.5, 0.5, 2.5, 0.5, 2.5, -1.5, 1.987, -0.7605, 1.983, -0.6988, 1.978, -0.5677, 1.95, -0.4743, 1.904, -0.3294, 1.825, -0.2217, 1.735, -0.1428, 1.671, -0.09901, 1.577, -0.0952, 1.493, -0.07187, 1.381, -0.1078, 1.269, -0.1544, 1.175, -0.2189, 1.108, -0.3018, 1.064, -0.4491, 1.001, -0.5653, 0.9817, -0.6771, 0.9342, -0.8075, 0.06147, 0.8276, 0.03268, 0.9383, 0.02337, 0.9357, 0.05165, 0.824, 0.03268, 0.9383, -0.005592, 1.037, -0.0151, 1.034, 0.02337, 0.9357, 0.4538, 0.5466, 0.398, 0.5897, 0.394, 0.5804, 0.4514, 0.5354, 0.398, 0.51, 0.2812, 0.51, 0.279, 0.5, 0.394, 0.5, 0.9785, 0.2094, 0.9755, 0.148, 0.9859, 0.1464, 0.9888, 0.2051, 0.9228, 0.02116, 0.9859, 0.1464, 0.9755, 0.148, 0.9138, 0.02591, 0.2812, 0.6057, 0.172, 0.6434, 0.1659, 0.6349, 0.279, 0.5962, 0.1115, 0.715, 0.06147, 0.8276, 0.05165, 0.824, 0.103, 0.7099, 0.172, 0.6434, 0.1115, 0.715, 0.103, 0.7099, 0.1659, 0.6349, 0.9733, 0.2869, 0.9785, 0.2094, 0.9888, 0.2051, 0.9833, 0.2868, 0.9458, 0.1821, 0.9973, 0.3105, 0.9881, 0.3172, 0.9345, 0.1841, 0.578, 0.5794, 0.4538, 0.5466, 0.4514, 0.5354, 0.5828, 0.5701, 0.7559, 0.6939, 0.6428, 0.6313, 0.6481, 0.6229, 0.7625, 0.6868, 0.6428, 0.6313, 0.578, 0.5794, 0.5828, 0.5701, 0.6481, 0.6229, 0.874, 0.9371, 0.8334, 0.8052, 0.8426, 0.8006, 0.8829, 0.9335, 0.9138, 0.02591, 0.874, -0.06291, 0.8829, -0.06647, 0.9228, 0.02116, 0.8334, 0.8052, 0.7559, 0.6939, 0.7625, 0.6868, 0.8426, 0.8006, 0.9944, 0.03678, 0.9458, 0.1821, 0.9345, 0.1841, 0.9849, 0.03358, 0.006846, 0.4435, 0.07646, 0.5526, 0.06743, 0.5571, -0.003109, 0.4472, 0.9689, 0.4285, 0.9733, 0.2869, 0.9833, 0.2868, 0.979, 0.4298, 0.9404, 0.5369, 0.9689, 0.4285, 0.979, 0.4298, 0.9499, 0.5404, 0.51, 0.3105, 0.51, 0.4435, 0.5, 0.4472, 0.5, 0.3172, 0.07646, 0.5526, 0.1123, 0.6704, 0.103, 0.6734, 0.06743, 0.5571, 0.8937, 0.6715, 0.9404, 0.5369, 0.9499, 0.5404, 0.9026, 0.6764, 0.8209, 0.7704, 0.8937, 0.6715, 0.9026, 0.6764, 0.8281, 0.7775, 0.1123, 0.6704, 0.1771, 0.7793, 0.1697, 0.787, 0.103, 0.6734, 0.1771, 0.7793, 0.2713, 0.8319, 0.2667, 0.8406, 0.1697, 0.787, 0.727, 0.8391, 0.8209, 0.7704, 0.8281, 0.7775, 0.7336, 0.8463, 0.6595, 0.9099, 0.727, 0.8391, 0.7336, 0.8463, 0.6619, 0.9223, 0.2713, 0.8319, 0.3933, 0.8941, 0.3901, 0.904, 0.2667, 0.8406, 0.3933, 0.8941, 0.4913, 0.9187, 0.4922, 0.9293, 0.3901, 0.904, 0.5736, 0.8798, 0.6595, 0.9099, 0.6619, 0.9223, 0.574, 0.89, 0.4913, 0.9187, 0.5736, 0.8798, 0.574, 0.89, 0.4922, 0.9293, 0.9875, 0.02827, 1.018, -0.07777, 1.06, -0.1673, 1.101, -0.296, 1.173, -0.3662, 1.275, -0.411, 1.392, -0.4253, 1.458, -0.4576, 1.577, -0.4267, 1.655, -0.3743, 1.77, -0.3258, 1.839, -0.1957, 1.895, -0.06602, 1.924, 0.03237, 1.982, 0.1419, 1.987, 0.2395, 2.5, -0.5, 0.5, -0.5, 0.5, 1.5, 0.9342, 0.1925, 0.06025, 0.8327, 0.01766, 0.9222, 0.02728, 0.9263, 0.06924, 0.836, 0.9969, 0.03141, 1.027, -0.07371, 1.018, -0.07777, 0.9875, 0.02827, 0.4581, 0.5424, 0.3925, 0.5747, 0.3955, 0.5846, 0.459, 0.5527, 0.3925, 0.5747, 0.2754, 0.589, 0.2782, 0.5991, 0.3955, 0.5846, 0.9869, 0.2395, 0.9821, 0.1419, 0.9711, 0.1423, 0.9762, 0.2482, 0.9821, 0.1419, 0.9243, 0.03237, 0.915, 0.03573, 0.9711, 0.1423, 0.2754, 0.589, 0.173, 0.6338, 0.1784, 0.6423, 0.2782, 0.5991, 0.1013, 0.704, 0.06025, 0.8327, 0.06924, 0.836, 0.1102, 0.7097, 0.173, 0.6338, 0.1013, 0.704, 0.1102, 0.7097, 0.1784, 0.6423, 0.9827, 0.3012, 0.9869, 0.2395, 0.9762, 0.2482, 0.9728, 0.3003, 0.9342, 0.1925, 0.9817, 0.3229, 0.9903, 0.3125, 0.9455, 0.1898, 0.9875, 0.02827, 0.9342, 0.1925, 0.9455, 0.1898, 0.9969, 0.03141, 0.5768, 0.5733, 0.4581, 0.5424, 0.459, 0.5527, 0.5729, 0.5825, 0.7698, 0.6742, 0.655, 0.6257, 0.6499, 0.6344, 0.7624, 0.6825, 0.655, 0.6257, 0.5768, 0.5733, 0.5729, 0.5825, 0.6499, 0.6344, 0.8951, 0.934, 0.8389, 0.8043, 0.83, 0.8085, 0.8852, 0.9374, 0.9243, 0.03237, 0.8951, -0.06602, 0.8852, -0.06261, 0.915, 0.03573, 0.7624, 0.6825, 0.83, 0.8085, 0.8389, 0.8043, 0.7698, 0.6742, 0.0009189, 0.4347, 0.06387, 0.5509, 0.0733, 0.5473, 0.01034, 0.4319, 0.9497, 0.5257, 0.9777, 0.4323, 0.9678, 0.4305, 0.9402, 0.5233, 0.75, 0.4323, 0.75, 0.3012, 0.74, 0.3003, 0.74, 0.4305, 0.9817, 0.3229, 1.001, 0.4347, 1.01, 0.4319, 0.9903, 0.3125, 0.06387, 0.5509, 0.1076, 0.6982, 0.1164, 0.6925, 0.0733, 0.5473, 0.904, 0.6706, 0.9497, 0.5257, 0.9402, 0.5233, 0.8949, 0.6662, 0.825, 0.7783, 0.904, 0.6706, 0.8949, 0.6662, 0.8177, 0.7714, 0.1076, 0.6982, 0.1754, 0.7811, 0.182, 0.7739, 0.1164, 0.6925, 0.1754, 0.7811, 0.2687, 0.8456, 0.2734, 0.8366, 0.182, 0.7739, 0.7346, 0.8572, 0.825, 0.7783, 0.8177, 0.7714, 0.7284, 0.8489, 0.6711, 0.901, 0.7346, 0.8572, 0.7284, 0.8489, 0.6674, 0.8919, 0.2687, 0.8456, 0.3812, 0.8922, 0.385, 0.8833, 0.2734, 0.8366, 0.4935, 0.9281, 0.5765, 0.9048, 0.5749, 0.8942, 0.4936, 0.9177, 0.3812, 0.8922, 0.4935, 0.9281, 0.4936, 0.9177, 0.385, 0.8833, 0.5765, 0.75, 0.6711, 0.75, 0.6674, 0.74, 0.5749, 0.74])
me_g_wall_cobble.materials.append(mat_mtl_cobble)
me_g_wall_cobble.use_remesh_preserve_volume = False
me_g_wall_cobble.use_remesh_preserve_attributes = False
me_g_wall_cobble.use_mirror_vertex_groups = False
me_g_wall_cobble.update()

# ---- objects
ob_c_beam_002 = bpy.data.objects.new('c_beam_002', me_c_beam_002)
ob_c_beam_001 = bpy.data.objects.new('c_beam_001', me_c_beam_001)
ob_c_ramp = bpy.data.objects.new('c_ramp', me_c_ramp)
ob_c_box_008 = bpy.data.objects.new('c_box_008', me_c_box_008)
ob_c_box_007 = bpy.data.objects.new('c_box_007', me_c_box_007)
ob_c_box_006 = bpy.data.objects.new('c_box_006', me_c_box_006)
ob_c_box_005 = bpy.data.objects.new('c_box_005', me_c_box_005)
ob_c_box_002 = bpy.data.objects.new('c_box_002', me_c_box_002)
ob_c_box_003 = bpy.data.objects.new('c_box_003', me_c_box_003)
ob_c_box_004 = bpy.data.objects.new('c_box_004', me_c_box_004)
ob_c_box_001 = bpy.data.objects.new('c_box_001', me_c_box_001)
ob_g_wall_concrete = bpy.data.objects.new('g_wall_concrete', me_g_wall_concrete)
ob_co_culling = bpy.data.objects.new('co_culling', me_co_culling)
ob_g_beams = bpy.data.objects.new('g_beams', me_g_beams)
ob_g_wall_cobble = bpy.data.objects.new('g_wall_cobble', me_g_wall_cobble)

# ---- transforms, parenting, visibility, modifiers, constraints
ob_c_beam_002.location = (0.0, 0.0, 0.0)
ob_c_beam_002.lineart.crease_threshold = 0.0
ob_c_beam_001.location = (0.0, 0.0, 0.0)
ob_c_beam_001.lineart.crease_threshold = 0.0
ob_c_ramp.location = (9.686e-08, 0.0, 0.0)
ob_c_ramp.lineart.crease_threshold = 0.0
ob_c_box_008.location = (0.0, 0.0, 0.0)
ob_c_box_008.rotation_mode = 'QUATERNION'
ob_c_box_008.rotation_quaternion = (1.0, 0.0, 0.0, 0.0)
ob_c_box_008.lineart.crease_threshold = 0.0
ob_c_box_007.location = (0.0, 0.0, 0.0)
ob_c_box_007.rotation_mode = 'ZYX'
ob_c_box_007.lineart.crease_threshold = 0.0
ob_c_box_006.location = (0.0, 0.0, 0.0)
ob_c_box_006.rotation_mode = 'QUATERNION'
ob_c_box_006.rotation_quaternion = (1.0, 0.0, 0.0, 0.0)
ob_c_box_006.lineart.crease_threshold = 0.0
ob_c_box_005.location = (0.0, 0.0, 0.0)
ob_c_box_005.rotation_mode = 'QUATERNION'
ob_c_box_005.rotation_quaternion = (1.0, 0.0, 0.0, 0.0)
ob_c_box_005.lineart.crease_threshold = 0.0
ob_c_box_002.location = (9.686e-08, 0.0, 0.0)
ob_c_box_002.lineart.crease_threshold = 0.0
ob_c_box_003.location = (0.0, 0.0, 0.0)
ob_c_box_003.lineart.crease_threshold = 0.0
ob_c_box_004.location = (0.0, 0.0, 0.0)
ob_c_box_004.lineart.crease_threshold = 0.0
ob_c_box_001.location = (0.0, 0.0, 0.0)
ob_c_box_001.lineart.crease_threshold = 0.0
ob_g_wall_concrete.location = (0.0, 0.0, 0.0)
ob_g_wall_concrete.lineart.crease_threshold = 0.0
ob_co_culling.location = (0.0, 0.0, 0.0)
ob_co_culling.lineart.crease_threshold = 0.0
ob_g_beams.location = (0.0, 0.0, 0.0)
ob_g_beams.lineart.crease_threshold = 0.0
ob_g_wall_cobble.location = (0.0, 0.0, 0.0)
ob_g_wall_cobble.lineart.crease_threshold = 0.0

# ---- collection membership
col_collection_1.objects.link(ob_c_beam_002)
col_collection_1.objects.link(ob_c_beam_001)
col_collection_1.objects.link(ob_c_ramp)
col_collection_1.objects.link(ob_c_box_008)
col_collection_1.objects.link(ob_c_box_007)
col_collection_1.objects.link(ob_c_box_006)
col_collection_1.objects.link(ob_c_box_005)
col_collection_1.objects.link(ob_c_box_002)
col_collection_1.objects.link(ob_c_box_003)
col_collection_1.objects.link(ob_c_box_004)
col_collection_1.objects.link(ob_c_box_001)
col_collection_1.objects.link(ob_g_wall_concrete)
col_collection_1.objects.link(ob_co_culling)
col_collection_1.objects.link(ob_g_beams)
col_collection_1.objects.link(ob_g_wall_cobble)

# ---- scene / render settings (as saved in the file)
scene.frame_start = 1; scene.frame_end = 250; scene.frame_set(1)
scene.render.engine = 'BLENDER_EEVEE_NEXT'
scene.render.resolution_percentage = 50
scene.render.dither_intensity = 0.0
scene.cycles.use_denoising = False
scene.cycles.samples = 128
scene.cycles.sampling_pattern = 'TABULATED_SOBOL'
scene.cycles.use_adaptive_sampling = False
scene.cycles.use_light_tree = False
scene.cycles.blur_glossy = 0.0
scene.cycles.sample_clamp_indirect = 0.0
scene.view_settings.view_transform = 'Standard'
bpy.context.view_layer.update()

# ---- added for rendering (the .blend has no active camera and no usable light): camera, sun
cam_auto = bpy.data.cameras.new('AutoCamera')
cam_auto.lens = 50.0
cam_auto.sensor_width = 36.0
cam_auto.clip_end = 1000.0
ob_auto_camera = bpy.data.objects.new('AutoCamera', cam_auto)
scene.collection.objects.link(ob_auto_camera)
ob_auto_camera.location = (10.5008, -12.3509, 8.40063)
ob_auto_camera.rotation_euler = (1.09748, -7.21219e-08, 0.694738)
scene.camera = ob_auto_camera
light_auto_sun = bpy.data.lights.new('AutoSun', 'SUN')
light_auto_sun.energy = 3.0
light_auto_sun.angle = 0.0523599
ob_auto_sun = bpy.data.objects.new('AutoSun', light_auto_sun)
scene.collection.objects.link(ob_auto_sun)
ob_auto_sun.rotation_euler = (0.872665, 0.174533, 0.523599)
bpy.context.view_layer.update()
